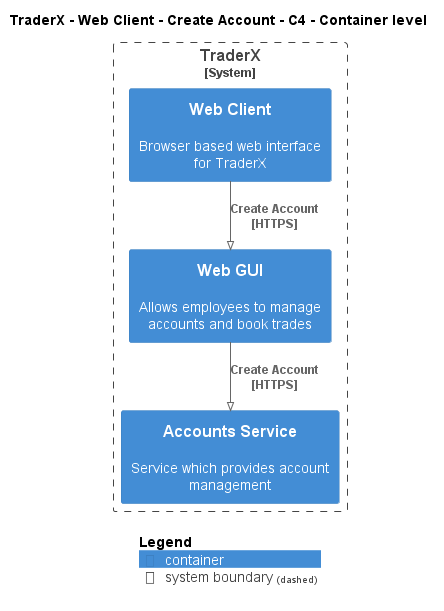

The diagram above was rendered by PlantUML. Its source (embedded in the PNG):
@startuml
!pragma layout smetana
!include ..\..\..\..\..\..\..\.c4s\C4_Container.puml

AddElementTag("c4interflow:lifecycle:new", $bgColor=green, $fontColor=#ffffff, $borderColor=green, $shadowing="False")
AddElementTag("c4interflow:lifecycle:changed", $bgColor=orange, $fontColor=#ffffff, $borderColor=orange, $shadowing="False")
AddElementTag("c4interflow:lifecycle:removed", $bgColor=red, $fontColor=#ffffff, $borderColor=red, $shadowing="False")

AddRelTag("c4interflow:lifecycle:new", $textColor=green, $lineColor=green)
AddRelTag("c4interflow:lifecycle:changed", $textColor=orange, $lineColor=orange)
AddRelTag("c4interflow:lifecycle:removed", $textColor=red, $lineColor=red)

SHOW_PERSON_PORTRAIT()
LAYOUT_TOP_DOWN()

skinparam linetype polyline

title TraderX - Web Client - Create Account - C4 - Container level


System_Boundary(TraderX.SoftwareSystems.TraderX, "TraderX") {
    Container(TraderX.SoftwareSystems.TraderX.Containers.WebClient, "Web Client", "", "Browser based web interface for TraderX")
    Container(TraderX.SoftwareSystems.TraderX.Containers.WebGUI, "Web GUI", "", "Allows employees to manage accounts and book trades")
    Container(TraderX.SoftwareSystems.TraderX.Containers.AccountsService, "Accounts Service", "", "Service which provides account management")
}

Rel(TraderX.SoftwareSystems.TraderX.Containers.WebClient, TraderX.SoftwareSystems.TraderX.Containers.WebGUI, "Create Account\n[HTTPS]", $tags='protocol:https')
Rel(TraderX.SoftwareSystems.TraderX.Containers.WebGUI, TraderX.SoftwareSystems.TraderX.Containers.AccountsService, "Create Account\n[HTTPS]", $tags='protocol:https')


SHOW_LEGEND()
@enduml